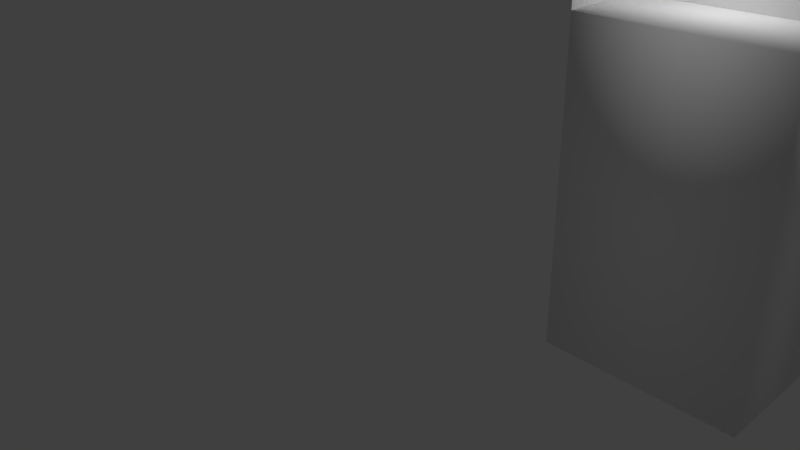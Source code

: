 # Source: pb_test.blend  (saved by Blender 2.75.0; exported with 4.5.12 LTS)
import bpy
from mathutils import Matrix  # noqa: F401  (used for matrix-valued properties, if any)

bpy.ops.wm.read_factory_settings(use_empty=True)
scene = bpy.context.scene
scene.name = 'Scene'

# ---- collections
col_collection_1 = bpy.data.collections.new('Collection 1'); scene.collection.children.link(col_collection_1)

# ---- materials (node trees are filled in below, after node groups)
mat_default_prototype = bpy.data.materials.new('Default_Prototype')
mat_default_prototype.alpha_threshold = 0.0
mat_default_prototype.use_transparent_shadow = False
mat_default_prototype.diffuse_color = (1.0, 1.0, 1.0, 1.0)
mat_default_prototype.roughness = 0.5
mat_default_prototype.specular_intensity = 1.0

# ---- material node trees

# ---- world
world_world = bpy.data.worlds.new('World'); scene.world = world_world
world_world.color = (0.05088, 0.05088, 0.05088)
world_world.use_sun_shadow = False
world_world.sun_shadow_jitter_overblur = 0.0
world_world.cycles.sampling_method = 'MANUAL'
world_world.cycles.sample_map_resolution = 256

# ---- cameras
cam_camera = bpy.data.cameras.new('Camera')
cam_camera.clip_end = 100.0
cam_camera.lens = 35.0
cam_camera.sensor_width = 32.0
cam_camera.sensor_height = 18.0
cam_camera.ortho_scale = 7.314
cam_camera.dof.focus_distance = 0.0
cam_camera.dof.aperture_fstop = 128.0

# ---- lights
light_lamp = bpy.data.lights.new('Lamp', 'POINT')
light_lamp.transmission_factor = 0.0
light_lamp.cutoff_distance = 30.0
light_lamp.energy = 100.0
light_lamp.shadow_buffer_clip_start = 1.001
light_lamp.shadow_soft_size = 0.1
light_lamp.shadow_maximum_resolution = 0.006
light_lamp.use_absolute_resolution = True
light_lamp.cycles.use_multiple_importance_sampling = False

# ---- meshes
me_default_prototype = bpy.data.meshes.new('Default_Prototype')
me_default_prototype.from_pydata([(-1.0, 0.0, 0.0), (2.789, 0.0, 0.0), (2.789, 3.558, 0.0), (-1.0, 3.558, 0.0), (-1.0, 0.0, -1.0), (-1.0, 0.0, 0.0), (-1.0, 3.558, 0.0), (-1.0, 3.558, -1.0), (2.789, 0.0, -3.055), (-1.0, 0.0, -3.055), (-1.0, 3.558, -3.055), (2.789, 3.558, -3.055), (2.789, 0.0, 0.0), (2.789, 0.0, -1.0), (2.789, 3.558, -1.0), (2.789, 3.558, 0.0), (-1.0, 0.0, -1.0), (2.789, 0.0, -1.0), (2.789, 0.0, 0.0), (-1.0, 0.0, 0.0), (2.789, 0.0, -1.0), (-1.0, 0.0, -1.0), (-1.0, 0.0, -3.055), (2.789, 0.0, -3.055), (-1.0, 0.0, -1.0), (-1.0, 3.558, -1.0), (-1.0, 3.558, -3.055), (-1.0, 0.0, -3.055), (2.789, 4.074, -1.0), (2.789, 0.0, -1.0), (2.789, 0.0, -3.055), (2.789, 4.074, -3.055), (-1.0, 3.558, 0.0), (2.789, 3.558, 0.0), (2.789, 5.854, 0.0), (-1.0, 5.854, 0.0), (0.8945, 3.558, -2.256), (0.8945, 4.706, -2.256), (2.789, 3.558, -2.256), (2.789, 4.706, -2.256), (0.8945, 4.706, -1.0), (0.8945, 3.558, -1.0), (-1.0, 3.558, -1.0), (-1.0, 4.706, -1.0), (2.789, 4.706, -1.0), (0.8945, 5.854, -1.0), (2.789, 5.854, -1.0), (-1.0, 5.854, -1.0), (-1.0, 3.558, -3.055), (-1.0, 3.558, -1.0), (0.8945, 3.558, -1.0), (2.789, 3.558, -1.0), (2.789, 3.558, -3.055), (-1.0, 3.558, -1.0), (-1.0, 3.558, 0.0), (-1.0, 4.706, -1.0), (-1.0, 5.854, 0.0), (-1.0, 5.854, -1.0), (2.789, 3.558, 0.0), (2.789, 3.558, -1.0), (2.789, 4.706, -1.0), (2.789, 5.854, 0.0), (2.789, 5.854, -1.0), (-1.0, 5.854, 0.0), (2.789, 5.854, 0.0), (0.8945, 5.854, -1.0), (-1.0, 5.854, -1.0), (2.789, 5.854, -1.0), (0.8945, 3.558, -1.0), (0.8945, 4.706, -1.0), (0.8945, 4.706, -2.256), (0.8945, 3.558, -2.256), (2.789, 3.558, -1.0), (0.8945, 3.558, -1.0), (0.8945, 3.558, -2.256), (2.789, 3.558, -2.256), (0.8945, 4.706, -1.0), (2.789, 4.706, -1.0), (2.789, 4.706, -2.256), (0.8945, 4.706, -2.256), (2.789, 4.706, -1.0), (2.789, 3.558, -1.0), (2.789, 3.558, -2.256), (2.789, 4.706, -2.256), (4.956, 0.0, 0.0), (4.956, 0.0, -1.0), (4.956, 0.0, -3.055), (4.956, 4.074, -3.055), (4.956, 3.558, -1.0), (4.956, 3.558, 0.0), (4.956, 0.0, -1.0), (4.956, 4.074, -1.0), (-1.0, 4.706, -2.753), (-1.0, 5.854, -2.753), (0.8945, 5.854, -2.753)], [], [(0, 1, 2), (3, 0, 2), (4, 5, 6), (7, 4, 6), (8, 9, 10), (11, 8, 10), (12, 14, 13), (15, 14, 12), (16, 17, 18), (19, 16, 18), (20, 21, 22), (23, 20, 22), (24, 25, 26), (27, 24, 26), (28, 30, 29), (31, 30, 28), (32, 33, 34), (35, 32, 34), (36, 37, 38), (37, 39, 38), (40, 41, 42), (43, 40, 42), (44, 40, 45), (44, 45, 46), (40, 43, 45), (45, 43, 92, 94), (48, 49, 50), (51, 52, 50), (52, 48, 50), (53, 54, 55), (54, 56, 55), (56, 57, 55), (58, 59, 60), (61, 58, 60), (62, 61, 60), (63, 64, 65), (66, 63, 65), (64, 67, 65), (68, 69, 70), (71, 68, 70), (72, 73, 74), (75, 72, 74), (76, 77, 78), (79, 76, 78), (80, 81, 82), (83, 80, 82), (84, 85, 88), (89, 84, 88), (91, 90, 86), (87, 91, 86), (14, 15, 89, 88), (12, 13, 85, 84), (29, 30, 86, 90), (28, 29, 90, 91), (31, 28, 91, 87), (30, 31, 87, 86), (15, 12, 84, 89), (13, 14, 88, 85), (94, 92, 93), (47, 45, 94, 93), (43, 47, 93, 92)])
me_default_prototype.polygons.foreach_set('use_smooth', [1, 1, 1, 1, 1, 1, 1, 1, 1, 1, 1, 1, 1, 1, 1, 1, 1, 1, 1, 1, 1, 1, 1, 1, 1, 1, 1, 1, 1, 1, 1, 1, 1, 1, 1, 1, 1, 1, 1, 1, 1, 1, 1, 1, 1, 1, 1, 1, 1, 1, 1, 1, 1, 1, 1, 1, 1, 1, 1, 0, 0])
_uv = me_default_prototype.uv_layers.new(name='UVMap')
_uv.uv.foreach_set('vector', [0.0, 0.0, 3.789, 0.0, 3.789, 3.558, 0.0, 3.558, 0.0, 0.0, 3.789, 3.558, 0.0, 0.0, 1.0, 0.0, 1.0, 3.558, 0.0, 3.558, 0.0, 0.0, 1.0, 3.558, 0.0, 0.0, 3.789, 0.0, 3.789, 3.558, 0.0, 3.558, 0.0, 0.0, 3.789, 3.558, 0.0, 0.0, 1.0, 3.558, 1.0, 0.0, 0.0, 3.558, 1.0, 3.558, 0.0, 0.0, 0.0, 0.0, 3.789, 0.0, 3.789, 1.0, 0.0, 1.0, 0.0, 0.0, 3.789, 1.0, 3.789, 2.055, 0.0, 2.055, 0.0, 0.0, 3.789, 0.0, 3.789, 2.055, 0.0, 0.0, 2.055, 0.0, 2.055, 3.558, 0.0, 3.558, 0.0, 0.0, 2.055, 0.0, 0.0, 3.558, 0.0, 3.558, 2.055, 0.0, 0.0, 0.0, 2.055, 3.558, 2.055, 0.0, 0.0, 3.558, 0.0, 0.0, 3.789, 0.0, 3.789, 2.297, 0.0, 2.297, 0.0, 0.0, 3.789, 2.297, 1.895, 0.0, 1.895, 1.148, 0.0, 0.0, 1.895, 1.148, 0.0, 1.148, 0.0, 0.0, 1.895, 1.148, 1.895, 0.0, 3.789, 0.0, 3.789, 1.148, 1.895, 1.148, 3.789, 0.0, 0.0, 1.148, 1.895, 1.148, 1.895, 2.297, 0.0, 1.148, 1.895, 2.297, 0.0, 2.297, 1.895, 1.148, 3.789, 1.148, 1.895, 2.297, 1.895, 2.297, 3.789, 1.148, 3.789, 1.148, 1.895, 2.297, 3.789, 0.0, 3.789, 2.055, 1.895, 2.055, 0.0, 2.055, 0.0, 0.0, 1.895, 2.055, 0.0, 0.0, 3.789, 0.0, 1.895, 2.055, 0.0, 0.0, 1.0, 0.0, 0.0, 1.148, 1.0, 0.0, 1.0, 2.297, 0.0, 1.148, 1.0, 2.297, 0.0, 2.297, 0.0, 1.148, 0.0, 0.0, 1.0, 0.0, 1.0, 1.148, 0.0, 2.297, 0.0, 0.0, 1.0, 1.148, 1.0, 2.297, 0.0, 2.297, 1.0, 1.148, 3.789, 1.0, 0.0, 1.0, 1.895, 0.0, 3.789, 0.0, 3.789, 1.0, 1.895, 0.0, 0.0, 1.0, 0.0, 0.0, 1.895, 0.0, 1.256, 0.0, 1.256, 1.148, 0.0, 1.148, 0.0, 0.0, 1.256, 0.0, 0.0, 1.148, 1.895, 1.256, 0.0, 1.256, 0.0, 0.0, 1.895, 0.0, 1.895, 1.256, 0.0, 0.0, 1.895, 1.256, 0.0, 1.256, 0.0, 0.0, 1.895, 0.0, 1.895, 1.256, 0.0, 0.0, 0.0, 1.148, 0.0, 0.0, 1.256, 0.0, 1.256, 1.148, 0.0, 1.148, 1.256, 0.0, 0.0, 0.0, 1.0, 0.0, 1.0, 3.558, 0.0, 3.558, 0.0, 0.0, 1.0, 3.558, 0.0, 3.558, 0.0, 0.0, 2.055, 0.0, 2.055, 3.558, 0.0, 3.558, 2.055, 0.0, 1.0, 3.558, 0.0, 3.558, 0.0, 3.558, 1.0, 3.558, 0.0, 0.0, 1.0, 0.0, 1.0, 0.0, 0.0, 0.0, 0.0, 0.0, 2.055, 0.0, 2.055, 0.0, 0.0, 0.0, 0.0, 3.558, 0.0, 0.0, 0.0, 0.0, 0.0, 3.558, 2.055, 3.558, 0.0, 3.558, 0.0, 3.558, 2.055, 3.558, 2.055, 0.0, 2.055, 3.558, 2.055, 3.558, 2.055, 0.0, 0.0, 3.558, 0.0, 0.0, 0.0, 0.0, 0.0, 3.558, 1.0, 0.0, 1.0, 3.558, 1.0, 3.558, 1.0, 0.0, 1.895, 2.297, 3.789, 1.148, 3.789, 2.297, 0.0, 0.0, 1.895, 2.297, 3.789, 2.297, 0.0, 0.0, 0.0, 0.0, 0.0, 0.0, 3.789, 1.148, 3.789, 1.148])
me_default_prototype.materials.append(mat_default_prototype)
me_default_prototype.use_remesh_preserve_volume = False
me_default_prototype.use_remesh_preserve_attributes = False
me_default_prototype.use_mirror_vertex_groups = False
me_default_prototype.update()
me_default_prototype.normals_split_custom_set([tuple(v) for v in zip(*[iter([0.0, 0.0, 1.0, 0.0, 0.0, 1.0, 0.0, 0.0, 1.0, 0.0, 0.0, 1.0, 0.0, 0.0, 1.0, 0.0, 0.0, 1.0, -1.0, 0.0, 0.0, -1.0, 0.0, 0.0, -1.0, 0.0, 0.0, -1.0, 0.0, 0.0, -1.0, 0.0, 0.0, -1.0, 0.0, 0.0, 0.0, 0.0, -1.0, 0.0, 0.0, -1.0, 0.0, 0.0, -1.0, 0.0, 0.0, -1.0, 0.0, 0.0, -1.0, 0.0, 0.0, -1.0, -0.5773, -0.5774, 0.5774, -0.5773, 0.5774, -0.5774, -0.5774, -0.5774, -0.5774, -0.5774, 0.5774, 0.5774, -0.5773, 0.5774, -0.5774, -0.5773, -0.5774, 0.5774, 0.0, -1.0, 0.0, 0.0, -1.0, 0.0, 0.0, -1.0, 0.0, 0.0, -1.0, 0.0, 0.0, -1.0, 0.0, 0.0, -1.0, 0.0, 0.0, -1.0, 0.0, 0.0, -1.0, 0.0, 0.0, -1.0, 0.0, 0.0, -1.0, 0.0, 0.0, -1.0, 0.0, 0.0, -1.0, 0.0, -1.0, 0.0, 0.0, -1.0, 0.0, 0.0, -1.0, 0.0, 0.0, -1.0, 0.0, 0.0, -1.0, 0.0, 0.0, -1.0, 0.0, 0.0, -0.5773, 0.5774, 0.5774, -0.5773, -0.5774, -0.5774, -0.5774, -0.5774, 0.5774, -0.5774, 0.5774, -0.5774, -0.5773, -0.5774, -0.5774, -0.5773, 0.5774, 0.5774, 0.0, 0.0, 1.0, 0.0, 0.0, 1.0, 0.0, 0.0, 1.0, 0.0, 0.0, 1.0, 0.0, 0.0, 1.0, 0.0, 0.0, 1.0, 0.0, 0.0, -1.0, 0.0, 0.0, -1.0, 0.0, 0.0, -1.0, 0.0, 0.0, -1.0, 0.0, 0.0, -1.0, 0.0, 0.0, -1.0, 0.0, 0.0, -1.0, 0.0, 0.0, -1.0, 0.0, 0.0, -1.0, 0.309, -0.5098, -0.8029, 0.0, 0.0, -1.0, 0.0, 0.0, -1.0, 0.0, 0.0, -1.0, 0.0, 0.0, -1.0, 0.2683, -0.4426, -0.8556, 0.0, 0.0, -1.0, 0.2683, -0.4426, -0.8556, 0.0, 0.0, -1.0, 0.0, 0.0, -1.0, 0.309, -0.5098, -0.8029, 0.2683, -0.4426, -0.8556, 0.2683, -0.4426, -0.8556, 0.309, -0.5098, -0.8029, 0.434, -0.716, -0.5468, 0.4897, -0.8079, -0.3277, 0.0, 1.0, 0.0, 0.0, 1.0, 0.0, 0.0, 1.0, 0.0, 0.0, 1.0, 0.0, 0.0, 1.0, 0.0, 0.0, 1.0, 0.0, 0.0, 1.0, 0.0, 0.0, 1.0, 0.0, 0.0, 1.0, 0.0, -1.0, 0.0, 0.0, -1.0, 0.0, 0.0, -1.0, 0.0, 0.0, -1.0, 0.0, 0.0, -1.0, 0.0, 0.0, -1.0, 0.0, 0.0, -1.0, 0.0, 0.0, -1.0, 0.0, 0.0, -1.0, 0.0, 0.0, 1.0, 0.0, 0.0, 1.0, 0.0, 0.0, 1.0, 0.0, 0.0, 1.0, 0.0, 0.0, 1.0, 0.0, 0.0, 1.0, 0.0, 0.0, 1.0, 0.0, 0.0, 1.0, 0.0, 0.0, 1.0, 0.0, 0.0, 0.0, 1.0, -1.556e-07, 0.0, 1.0, -1.556e-07, 0.0, 1.0, -3.477e-07, 0.0, 1.0, 0.0, 0.0, 1.0, -1.556e-07, 0.0, 1.0, -3.477e-07, 0.0, 1.0, -1.556e-07, 0.0, 1.0, 0.0, 0.0, 1.0, -3.477e-07, -1.0, 0.0, 0.0, -1.0, 0.0, 0.0, -1.0, 0.0, 0.0, -1.0, 0.0, 0.0, -1.0, 0.0, 0.0, -1.0, 0.0, 0.0, 0.0, -1.0, 0.0, 0.0, -1.0, 0.0, 0.0, -1.0, 0.0, 0.0, -1.0, 0.0, 0.0, -1.0, 0.0, 0.0, -1.0, 0.0, 0.0, 1.0, 0.0, 0.0, 1.0, 0.0, 0.0, 1.0, 0.0, 0.0, 1.0, 0.0, 0.0, 1.0, 0.0, 0.0, 1.0, 0.0, 1.0, 0.0, 0.0, 1.0, 0.0, 0.0, 1.0, 0.0, 0.0, 1.0, 0.0, 0.0, 1.0, 0.0, 0.0, 1.0, 0.0, 0.0, 0.5773, -0.5774, 0.5774, 0.5774, -0.5774, -0.5774, 0.5773, 0.5774, -0.5774, 0.5774, 0.5774, 0.5774, 0.5773, -0.5774, 0.5774, 0.5773, 0.5774, -0.5774, 0.5773, 0.5774, 0.5774, 0.5774, -0.5774, 0.5774, 0.5773, -0.5774, -0.5774, 0.5774, 0.5774, -0.5774, 0.5773, 0.5774, 0.5774, 0.5773, -0.5774, -0.5774, -0.5773, 0.5774, -0.5774, -0.5774, 0.5774, 0.5774, 0.5774, 0.5774, 0.5774, 0.5773, 0.5774, -0.5774, -0.5773, -0.5774, 0.5774, -0.5774, -0.5774, -0.5774, 0.5774, -0.5774, -0.5774, 0.5773, -0.5774, 0.5774, -0.5774, -0.5774, 0.5774, -0.5773, -0.5774, -0.5774, 0.5773, -0.5774, -0.5774, 0.5774, -0.5774, 0.5774, -0.5773, 0.5774, 0.5774, -0.5774, -0.5774, 0.5774, 0.5774, -0.5774, 0.5774, 0.5773, 0.5774, 0.5774, -0.5774, 0.5774, -0.5774, -0.5773, 0.5774, 0.5774, 0.5773, 0.5774, 0.5774, 0.5774, 0.5774, -0.5774, -0.5773, -0.5774, -0.5774, -0.5774, 0.5774, -0.5774, 0.5774, 0.5774, -0.5774, 0.5773, -0.5774, -0.5774, -0.5774, 0.5774, 0.5774, -0.5773, -0.5774, 0.5774, 0.5773, -0.5774, 0.5774, 0.5774, 0.5774, 0.5774, -0.5774, -0.5774, -0.5774, -0.5773, 0.5774, -0.5774, 0.5773, 0.5774, -0.5774, 0.5774, -0.5774, -0.5774, 0.4897, -0.8079, -0.3277, 0.434, -0.716, -0.5468, 0.0, 0.0, -1.0, 0.0, 1.0, -2.871e-07, 0.0, 1.0, -2.871e-07, 0.0, 1.0, -2.871e-07, 0.0, 1.0, -2.871e-07, -1.0, 0.0, 0.0, -1.0, 0.0, 0.0, -1.0, 0.0, 0.0, -1.0, 0.0, 0.0])] * 3)])

# ---- objects
ob_lamp = bpy.data.objects.new('Lamp', light_lamp)
ob_camera = bpy.data.objects.new('Camera', cam_camera)
ob_default_prototype = bpy.data.objects.new('Default_Prototype', me_default_prototype)

# ---- transforms, parenting, visibility, modifiers, constraints
ob_lamp.location = (4.076, 1.005, 5.904)
ob_lamp.rotation_euler = (0.6503, 0.05522, 1.866)
ob_lamp.lock_rotations_4d = False
ob_lamp.empty_display_type = 'ARROWS'
ob_lamp.color = (0.0, 0.0, 0.0, 0.0)
ob_lamp.lineart.crease_threshold = 0.0
ob_camera.location = (7.481, -6.508, 5.344)
ob_camera.rotation_euler = (1.109, 0.01082, 0.8149)
ob_camera.lock_rotations_4d = False
ob_camera.empty_display_type = 'ARROWS'
ob_camera.color = (0.0, 0.0, 0.0, 0.0)
ob_camera.display_type = 'WIRE'
ob_camera.lineart.crease_threshold = 0.0
ob_default_prototype.location = (0.0, 0.0, 0.0)
ob_default_prototype.rotation_euler = (1.571, -0.0, 0.0)
ob_default_prototype.lineart.crease_threshold = 0.0

# ---- collection membership
col_collection_1.objects.link(ob_lamp)
col_collection_1.objects.link(ob_camera)
col_collection_1.objects.link(ob_default_prototype)

# ---- scene / render settings (as saved in the file)
scene.camera = ob_camera
scene.frame_start = 1; scene.frame_end = 250; scene.frame_set(1)
scene.render.engine = 'BLENDER_EEVEE_NEXT'
scene.render.resolution_percentage = 50
scene.render.dither_intensity = 0.0
scene.cycles.use_denoising = False
scene.cycles.samples = 10
scene.cycles.sampling_pattern = 'TABULATED_SOBOL'
scene.cycles.light_sampling_threshold = 0.0
scene.cycles.use_adaptive_sampling = False
scene.cycles.use_light_tree = False
scene.cycles.blur_glossy = 0.0
scene.cycles.pixel_filter_type = 'GAUSSIAN'
scene.cycles.sample_clamp_indirect = 0.0
scene.view_settings.view_transform = 'Standard'
bpy.context.view_layer.update()
